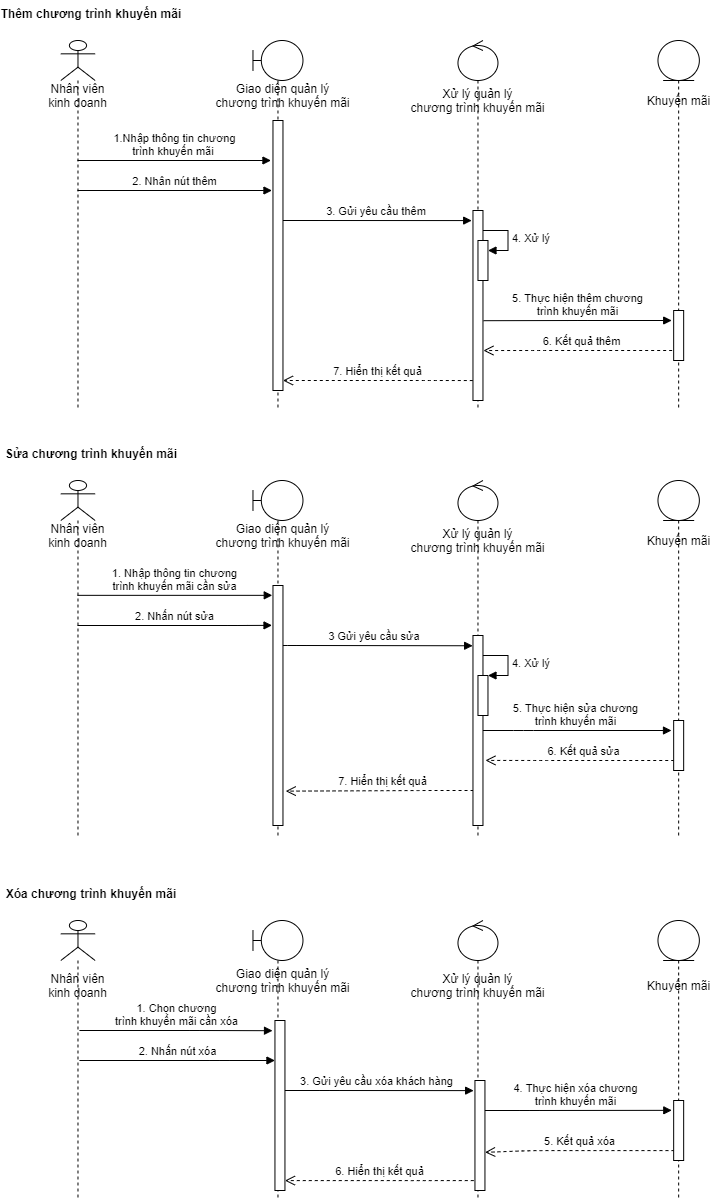

The diagram above was exported from draw.io. Its source (the exported page's mxGraphModel, read from the mxfile embedded in the PNG):
<mxGraphModel dx="868" dy="-1807" grid="1" gridSize="10" guides="1" tooltips="1" connect="1" arrows="1" fold="1" page="1" pageScale="1" pageWidth="850" pageHeight="1100" math="0" shadow="0">
  <root>
    <mxCell id="0RFkaigUf5F1-TcPOSUx-0" />
    <mxCell id="0RFkaigUf5F1-TcPOSUx-1" parent="0RFkaigUf5F1-TcPOSUx-0" />
    <mxCell id="pOffj7ld3kmALmr8E9hj-21" value="" style="shape=umlLifeline;participant=umlControl;perimeter=lifelinePerimeter;whiteSpace=wrap;html=1;container=0;collapsible=0;recursiveResize=0;verticalAlign=top;spacingTop=36;outlineConnect=0;" parent="0RFkaigUf5F1-TcPOSUx-1" vertex="1">
      <mxGeometry x="536.47" y="2520" width="40" height="370" as="geometry" />
    </mxCell>
    <mxCell id="pOffj7ld3kmALmr8E9hj-22" value="" style="shape=umlLifeline;participant=umlEntity;perimeter=lifelinePerimeter;whiteSpace=wrap;html=1;container=0;collapsible=0;recursiveResize=0;verticalAlign=top;spacingTop=36;outlineConnect=0;" parent="0RFkaigUf5F1-TcPOSUx-1" vertex="1">
      <mxGeometry x="736.47" y="2520" width="41.38" height="370" as="geometry" />
    </mxCell>
    <mxCell id="pOffj7ld3kmALmr8E9hj-23" value="1.Nhập thông tin chương&lt;br&gt;trình khuyến mãi&amp;nbsp;&lt;span style=&quot;color: rgba(0 , 0 , 0 , 0) ; font-family: monospace ; font-size: 0px ; background-color: rgb(248 , 249 , 250)&quot;&gt;%3CmxGraphModel%3E%3Croot%3E%3CmxCell%20id%3D%220%22%2F%3E%3CmxCell%20id%3D%221%22%20parent%3D%220%22%2F%3E%3CmxCell%20id%3D%222%22%20value%3D%22X%E1%BB%AD%20l%C3%BD%20qu%E1%BA%A3n%20l%C3%BD%26lt%3Bbr%26gt%3Bch%C6%B0%C6%A1ng%20tr%C3%ACnh%20khuy%E1%BA%BFn%20m%C3%A3i%22%20style%3D%22text%3Bhtml%3D1%3Balign%3Dcenter%3BverticalAlign%3Dmiddle%3Bresizable%3D0%3Bpoints%3D%5B%5D%3Bautosize%3D1%3B%22%20vertex%3D%221%22%20parent%3D%221%22%3E%3CmxGeometry%20x%3D%22481.47%22%20y%3D%222565%22%20width%3D%22150%22%20height%3D%2230%22%20as%3D%22geometry%22%2F%3E%3C%2FmxCell%3E%3CmxCell%20id%3D%223%22%20value%3D%22Giao%20di%E1%BB%87n%20qu%E1%BA%A3n%20l%C3%BD%26lt%3Bbr%26gt%3Bch%C6%B0%C6%A1ng%20tr%C3%ACnh%20khuy%E1%BA%BFn%20m%C3%A3i%22%20style%3D%22text%3Bhtml%3D1%3Balign%3Dcenter%3BverticalAlign%3Dmiddle%3Bresizable%3D0%3Bpoints%3D%5B%5D%3Bautosize%3D1%3B%22%20vertex%3D%221%22%20parent%3D%221%22%3E%3CmxGeometry%20x%3D%22286.47%22%20y%3D%222560.001379310345%22%20width%3D%22150%22%20height%3D%2230%22%20as%3D%22geometry%22%2F%3E%3C%2FmxCell%3E%3CmxCell%20id%3D%224%22%20value%3D%22Khuy%E1%BA%BFn%20m%C3%A3i%22%20style%3D%22text%3Bhtml%3D1%3Balign%3Dcenter%3BverticalAlign%3Dmiddle%3Bresizable%3D0%3Bpoints%3D%5B%5D%3Bautosize%3D1%3B%22%20vertex%3D%221%22%20parent%3D%221%22%3E%3CmxGeometry%20x%3D%22717.16%22%20y%3D%222570%22%20width%3D%2280%22%20height%3D%2220%22%20as%3D%22geometry%22%2F%3E%3C%2FmxCell%3E%3C%2Froot%3E%3C%2FmxGraphModel%3E c&lt;/span&gt;" style="html=1;verticalAlign=bottom;endArrow=block;" parent="0RFkaigUf5F1-TcPOSUx-1" source="pOffj7ld3kmALmr8E9hj-31" edge="1">
      <mxGeometry width="80" relative="1" as="geometry">
        <mxPoint x="386.47" y="2670" as="sourcePoint" />
        <mxPoint x="349.4699999999999" y="2640" as="targetPoint" />
        <Array as="points">
          <mxPoint x="316.47" y="2640" />
        </Array>
      </mxGeometry>
    </mxCell>
    <mxCell id="pOffj7ld3kmALmr8E9hj-24" value="2. Nhân nút thêm" style="html=1;verticalAlign=bottom;endArrow=block;" parent="0RFkaigUf5F1-TcPOSUx-1" source="pOffj7ld3kmALmr8E9hj-31" edge="1">
      <mxGeometry width="80" relative="1" as="geometry">
        <mxPoint x="296.47" y="2720" as="sourcePoint" />
        <mxPoint x="350.4699999999999" y="2670" as="targetPoint" />
        <Array as="points">
          <mxPoint x="296.47" y="2670" />
        </Array>
      </mxGeometry>
    </mxCell>
    <mxCell id="pOffj7ld3kmALmr8E9hj-25" value="3. Gửi yêu cầu thêm&amp;nbsp;" style="html=1;verticalAlign=bottom;endArrow=block;entryX=-0.128;entryY=0.053;entryDx=0;entryDy=0;entryPerimeter=0;" parent="0RFkaigUf5F1-TcPOSUx-1" target="pOffj7ld3kmALmr8E9hj-34" edge="1">
      <mxGeometry x="0.198" width="80" relative="1" as="geometry">
        <mxPoint x="396.4699999999999" y="2700" as="sourcePoint" />
        <mxPoint x="546.47" y="2701" as="targetPoint" />
        <Array as="points">
          <mxPoint x="356.47" y="2700" />
        </Array>
        <mxPoint as="offset" />
      </mxGeometry>
    </mxCell>
    <mxCell id="pOffj7ld3kmALmr8E9hj-26" value="4. Xử lý" style="edgeStyle=orthogonalEdgeStyle;html=1;align=left;spacingLeft=2;endArrow=block;rounded=0;entryX=1;entryY=0;" parent="0RFkaigUf5F1-TcPOSUx-1" edge="1">
      <mxGeometry relative="1" as="geometry">
        <mxPoint x="561.4699999999999" y="2710" as="sourcePoint" />
        <Array as="points">
          <mxPoint x="586.47" y="2710" />
        </Array>
        <mxPoint x="566.4699999999999" y="2730" as="targetPoint" />
      </mxGeometry>
    </mxCell>
    <mxCell id="pOffj7ld3kmALmr8E9hj-28" value="5. Thực hiện thêm chương&lt;br&gt;trình khuyến mãi" style="html=1;verticalAlign=bottom;endArrow=block;exitX=1.056;exitY=0.58;exitDx=0;exitDy=0;exitPerimeter=0;entryX=-0.196;entryY=0.2;entryDx=0;entryDy=0;entryPerimeter=0;" parent="0RFkaigUf5F1-TcPOSUx-1" source="pOffj7ld3kmALmr8E9hj-34" target="DpWulf20wfRjL0-Usorr-1" edge="1">
      <mxGeometry width="80" relative="1" as="geometry">
        <mxPoint x="566.47" y="2800" as="sourcePoint" />
        <mxPoint x="740" y="2800" as="targetPoint" />
        <Array as="points">
          <mxPoint x="656.47" y="2800" />
        </Array>
      </mxGeometry>
    </mxCell>
    <mxCell id="pOffj7ld3kmALmr8E9hj-29" value="6. Kết quả thêm" style="html=1;verticalAlign=bottom;endArrow=open;dashed=1;endSize=8;entryX=1.046;entryY=0.737;entryDx=0;entryDy=0;entryPerimeter=0;" parent="0RFkaigUf5F1-TcPOSUx-1" source="pOffj7ld3kmALmr8E9hj-22" target="pOffj7ld3kmALmr8E9hj-34" edge="1">
      <mxGeometry relative="1" as="geometry">
        <mxPoint x="476.47" y="2770" as="sourcePoint" />
        <mxPoint x="566.47" y="2830" as="targetPoint" />
        <Array as="points">
          <mxPoint x="616.47" y="2830" />
        </Array>
      </mxGeometry>
    </mxCell>
    <mxCell id="pOffj7ld3kmALmr8E9hj-30" value="7. Hiển thị kết quả" style="html=1;verticalAlign=bottom;endArrow=open;dashed=1;endSize=8;exitX=-0.017;exitY=0.895;exitDx=0;exitDy=0;exitPerimeter=0;" parent="0RFkaigUf5F1-TcPOSUx-1" source="pOffj7ld3kmALmr8E9hj-34" target="pOffj7ld3kmALmr8E9hj-37" edge="1">
      <mxGeometry relative="1" as="geometry">
        <mxPoint x="546.47" y="2860" as="sourcePoint" />
        <mxPoint x="376.47" y="2860" as="targetPoint" />
        <Array as="points">
          <mxPoint x="506.47" y="2860" />
        </Array>
      </mxGeometry>
    </mxCell>
    <mxCell id="pOffj7ld3kmALmr8E9hj-31" value="" style="shape=umlLifeline;participant=umlActor;perimeter=lifelinePerimeter;whiteSpace=wrap;html=1;container=1;collapsible=0;recursiveResize=0;verticalAlign=top;spacingTop=36;outlineConnect=0;size=40;" parent="0RFkaigUf5F1-TcPOSUx-1" vertex="1">
      <mxGeometry x="139.33" y="2520" width="34.29" height="370" as="geometry" />
    </mxCell>
    <mxCell id="pOffj7ld3kmALmr8E9hj-32" value="Nhân viên&lt;br&gt;kinh doanh" style="text;html=1;align=center;verticalAlign=middle;resizable=0;points=[];autosize=1;" parent="0RFkaigUf5F1-TcPOSUx-1" vertex="1">
      <mxGeometry x="121.47999999999999" y="2559.997142857143" width="70" height="30" as="geometry" />
    </mxCell>
    <mxCell id="pOffj7ld3kmALmr8E9hj-33" value="Xử lý quản lý&lt;br&gt;chương trình khuyến mãi" style="text;html=1;align=center;verticalAlign=middle;resizable=0;points=[];autosize=1;" parent="0RFkaigUf5F1-TcPOSUx-1" vertex="1">
      <mxGeometry x="481.47" y="2565" width="150" height="30" as="geometry" />
    </mxCell>
    <mxCell id="pOffj7ld3kmALmr8E9hj-34" value="" style="html=1;points=[];perimeter=orthogonalPerimeter;" parent="0RFkaigUf5F1-TcPOSUx-1" vertex="1">
      <mxGeometry x="551.47" y="2690" width="10" height="190" as="geometry" />
    </mxCell>
    <mxCell id="pOffj7ld3kmALmr8E9hj-35" value="" style="shape=umlLifeline;participant=umlBoundary;perimeter=lifelinePerimeter;whiteSpace=wrap;html=1;container=0;collapsible=0;recursiveResize=0;verticalAlign=top;spacingTop=36;outlineConnect=0;" parent="0RFkaigUf5F1-TcPOSUx-1" vertex="1">
      <mxGeometry x="331.47" y="2520" width="50" height="370" as="geometry" />
    </mxCell>
    <mxCell id="pOffj7ld3kmALmr8E9hj-36" value="Giao diện quản lý&lt;br&gt;chương trình khuyến mãi" style="text;html=1;align=center;verticalAlign=middle;resizable=0;points=[];autosize=1;" parent="0RFkaigUf5F1-TcPOSUx-1" vertex="1">
      <mxGeometry x="286.47" y="2560.001379310345" width="150" height="30" as="geometry" />
    </mxCell>
    <mxCell id="pOffj7ld3kmALmr8E9hj-37" value="" style="html=1;points=[];perimeter=orthogonalPerimeter;" parent="0RFkaigUf5F1-TcPOSUx-1" vertex="1">
      <mxGeometry x="351.47" y="2600" width="10" height="270" as="geometry" />
    </mxCell>
    <mxCell id="pOffj7ld3kmALmr8E9hj-38" value="" style="html=1;points=[];perimeter=orthogonalPerimeter;" parent="0RFkaigUf5F1-TcPOSUx-1" vertex="1">
      <mxGeometry x="556.47" y="2720" width="10" height="40" as="geometry" />
    </mxCell>
    <mxCell id="pOffj7ld3kmALmr8E9hj-39" value="Khuyến mãi" style="text;html=1;align=center;verticalAlign=middle;resizable=0;points=[];autosize=1;" parent="0RFkaigUf5F1-TcPOSUx-1" vertex="1">
      <mxGeometry x="717.16" y="2570" width="80" height="20" as="geometry" />
    </mxCell>
    <mxCell id="pOffj7ld3kmALmr8E9hj-41" value="" style="shape=umlLifeline;participant=umlControl;perimeter=lifelinePerimeter;whiteSpace=wrap;html=1;container=0;collapsible=0;recursiveResize=0;verticalAlign=top;spacingTop=36;outlineConnect=0;" parent="0RFkaigUf5F1-TcPOSUx-1" vertex="1">
      <mxGeometry x="536.4699999999999" y="2960" width="40" height="355" as="geometry" />
    </mxCell>
    <mxCell id="pOffj7ld3kmALmr8E9hj-42" value="" style="shape=umlLifeline;participant=umlEntity;perimeter=lifelinePerimeter;whiteSpace=wrap;html=1;container=0;collapsible=0;recursiveResize=0;verticalAlign=top;spacingTop=36;outlineConnect=0;" parent="0RFkaigUf5F1-TcPOSUx-1" vertex="1">
      <mxGeometry x="736.4699999999999" y="2960" width="41.38" height="355" as="geometry" />
    </mxCell>
    <mxCell id="pOffj7ld3kmALmr8E9hj-43" value="" style="shape=umlLifeline;participant=umlActor;perimeter=lifelinePerimeter;whiteSpace=wrap;html=1;container=1;collapsible=0;recursiveResize=0;verticalAlign=top;spacingTop=36;outlineConnect=0;size=40;" parent="0RFkaigUf5F1-TcPOSUx-1" vertex="1">
      <mxGeometry x="139.33" y="2960" width="34.29" height="355" as="geometry" />
    </mxCell>
    <mxCell id="pOffj7ld3kmALmr8E9hj-46" value="" style="shape=umlLifeline;participant=umlBoundary;perimeter=lifelinePerimeter;whiteSpace=wrap;html=1;container=0;collapsible=0;recursiveResize=0;verticalAlign=top;spacingTop=36;outlineConnect=0;" parent="0RFkaigUf5F1-TcPOSUx-1" vertex="1">
      <mxGeometry x="331.4700000000001" y="2960" width="50" height="355" as="geometry" />
    </mxCell>
    <mxCell id="pOffj7ld3kmALmr8E9hj-48" value="1. Nhập thông tin chương&lt;br&gt;trình khuyến mãi cần sửa" style="html=1;verticalAlign=bottom;endArrow=block;entryX=-0.071;entryY=0.041;entryDx=0;entryDy=0;entryPerimeter=0;" parent="0RFkaigUf5F1-TcPOSUx-1" target="pOffj7ld3kmALmr8E9hj-55" edge="1">
      <mxGeometry width="80" relative="1" as="geometry">
        <mxPoint x="155.97500000000016" y="3074.84" as="sourcePoint" />
        <mxPoint x="346.4700000000001" y="3075" as="targetPoint" />
      </mxGeometry>
    </mxCell>
    <mxCell id="pOffj7ld3kmALmr8E9hj-49" value="2. Nhấn nút sửa" style="html=1;verticalAlign=bottom;endArrow=block;entryX=-0.095;entryY=0.166;entryDx=0;entryDy=0;entryPerimeter=0;" parent="0RFkaigUf5F1-TcPOSUx-1" target="pOffj7ld3kmALmr8E9hj-55" edge="1">
      <mxGeometry width="80" relative="1" as="geometry">
        <mxPoint x="155.97500000000016" y="3105" as="sourcePoint" />
        <mxPoint x="346.4700000000001" y="3103" as="targetPoint" />
        <Array as="points">
          <mxPoint x="316.4700000000001" y="3105" />
        </Array>
      </mxGeometry>
    </mxCell>
    <mxCell id="pOffj7ld3kmALmr8E9hj-50" value="3 Gửi yêu cầu sửa&amp;nbsp;" style="html=1;verticalAlign=bottom;endArrow=block;entryX=-0.031;entryY=0.054;entryDx=0;entryDy=0;entryPerimeter=0;" parent="0RFkaigUf5F1-TcPOSUx-1" target="pOffj7ld3kmALmr8E9hj-56" edge="1">
      <mxGeometry width="80" relative="1" as="geometry">
        <mxPoint x="355.9700000000002" y="3125" as="sourcePoint" />
        <mxPoint x="547.16" y="3125" as="targetPoint" />
        <Array as="points">
          <mxPoint x="375.4700000000001" y="3125" />
        </Array>
      </mxGeometry>
    </mxCell>
    <mxCell id="pOffj7ld3kmALmr8E9hj-52" value="5. Thực hiện sửa chương&lt;br&gt;trình khuyến mãi" style="html=1;verticalAlign=bottom;endArrow=block;" parent="0RFkaigUf5F1-TcPOSUx-1" edge="1">
      <mxGeometry width="80" relative="1" as="geometry">
        <mxPoint x="558.04" y="3210" as="sourcePoint" />
        <mxPoint x="750" y="3210" as="targetPoint" />
        <Array as="points">
          <mxPoint x="602.07" y="3210" />
        </Array>
      </mxGeometry>
    </mxCell>
    <mxCell id="pOffj7ld3kmALmr8E9hj-53" value="6. Kết quả sửa" style="html=1;verticalAlign=bottom;endArrow=open;dashed=1;endSize=8;entryX=1.04;entryY=0.789;entryDx=0;entryDy=0;entryPerimeter=0;" parent="0RFkaigUf5F1-TcPOSUx-1" edge="1">
      <mxGeometry relative="1" as="geometry">
        <mxPoint x="758.73" y="3240" as="sourcePoint" />
        <mxPoint x="563.9399999999999" y="3239.91" as="targetPoint" />
        <Array as="points">
          <mxPoint x="615.94" y="3240" />
        </Array>
      </mxGeometry>
    </mxCell>
    <mxCell id="pOffj7ld3kmALmr8E9hj-54" value="7. Hiển thị kết quả" style="html=1;verticalAlign=bottom;endArrow=open;dashed=1;endSize=8;entryX=1.067;entryY=0.961;entryDx=0;entryDy=0;entryPerimeter=0;" parent="0RFkaigUf5F1-TcPOSUx-1" edge="1">
      <mxGeometry relative="1" as="geometry">
        <mxPoint x="558.04" y="3270" as="sourcePoint" />
        <mxPoint x="364.2100000000001" y="3270.64" as="targetPoint" />
        <Array as="points">
          <mxPoint x="505.94000000000017" y="3270" />
        </Array>
      </mxGeometry>
    </mxCell>
    <mxCell id="pOffj7ld3kmALmr8E9hj-55" value="" style="html=1;points=[];perimeter=orthogonalPerimeter;" parent="0RFkaigUf5F1-TcPOSUx-1" vertex="1">
      <mxGeometry x="351.4700000000001" y="3065" width="10" height="240" as="geometry" />
    </mxCell>
    <mxCell id="pOffj7ld3kmALmr8E9hj-56" value="" style="html=1;points=[];perimeter=orthogonalPerimeter;" parent="0RFkaigUf5F1-TcPOSUx-1" vertex="1">
      <mxGeometry x="551.4699999999999" y="3115" width="10" height="190" as="geometry" />
    </mxCell>
    <mxCell id="pOffj7ld3kmALmr8E9hj-57" value="" style="group" parent="0RFkaigUf5F1-TcPOSUx-1" vertex="1" connectable="0">
      <mxGeometry x="556.4699999999999" y="3135" width="30" height="60" as="geometry" />
    </mxCell>
    <mxCell id="pOffj7ld3kmALmr8E9hj-58" value="" style="html=1;points=[];perimeter=orthogonalPerimeter;" parent="pOffj7ld3kmALmr8E9hj-57" vertex="1">
      <mxGeometry y="20" width="10" height="40" as="geometry" />
    </mxCell>
    <mxCell id="pOffj7ld3kmALmr8E9hj-59" value="4. Xử lý" style="edgeStyle=orthogonalEdgeStyle;html=1;align=left;spacingLeft=2;endArrow=block;rounded=0;entryX=1;entryY=0;" parent="pOffj7ld3kmALmr8E9hj-57" target="pOffj7ld3kmALmr8E9hj-58" edge="1">
      <mxGeometry relative="1" as="geometry">
        <mxPoint x="5" as="sourcePoint" />
        <Array as="points">
          <mxPoint x="30" />
        </Array>
      </mxGeometry>
    </mxCell>
    <mxCell id="pOffj7ld3kmALmr8E9hj-60" value="" style="shape=umlLifeline;participant=umlControl;perimeter=lifelinePerimeter;whiteSpace=wrap;html=1;container=0;collapsible=0;recursiveResize=0;verticalAlign=top;spacingTop=36;outlineConnect=0;" parent="0RFkaigUf5F1-TcPOSUx-1" vertex="1">
      <mxGeometry x="536.4699999999998" y="3400" width="40" height="280" as="geometry" />
    </mxCell>
    <mxCell id="pOffj7ld3kmALmr8E9hj-61" value="" style="shape=umlLifeline;participant=umlEntity;perimeter=lifelinePerimeter;whiteSpace=wrap;html=1;container=0;collapsible=0;recursiveResize=0;verticalAlign=top;spacingTop=36;outlineConnect=0;" parent="0RFkaigUf5F1-TcPOSUx-1" vertex="1">
      <mxGeometry x="736.4699999999998" y="3400" width="41.38" height="280" as="geometry" />
    </mxCell>
    <mxCell id="pOffj7ld3kmALmr8E9hj-62" value="" style="shape=umlLifeline;participant=umlActor;perimeter=lifelinePerimeter;whiteSpace=wrap;html=1;container=1;collapsible=0;recursiveResize=0;verticalAlign=top;spacingTop=36;outlineConnect=0;size=40;" parent="0RFkaigUf5F1-TcPOSUx-1" vertex="1">
      <mxGeometry x="139.33" y="3400" width="34.29" height="280" as="geometry" />
    </mxCell>
    <mxCell id="pOffj7ld3kmALmr8E9hj-63" value="Nhân viên&lt;br&gt;kinh doanh" style="text;html=1;align=center;verticalAlign=middle;resizable=0;points=[];autosize=1;" parent="0RFkaigUf5F1-TcPOSUx-1" vertex="1">
      <mxGeometry x="121.47" y="3449.997142857143" width="70" height="30" as="geometry" />
    </mxCell>
    <mxCell id="pOffj7ld3kmALmr8E9hj-66" value="" style="shape=umlLifeline;participant=umlBoundary;perimeter=lifelinePerimeter;whiteSpace=wrap;html=1;container=0;collapsible=0;recursiveResize=0;verticalAlign=top;spacingTop=36;outlineConnect=0;" parent="0RFkaigUf5F1-TcPOSUx-1" vertex="1">
      <mxGeometry x="331.46999999999997" y="3400" width="50" height="280" as="geometry" />
    </mxCell>
    <mxCell id="pOffj7ld3kmALmr8E9hj-68" value="1. Chọn chương&lt;br&gt;trình khuyến mãi cần xóa" style="html=1;verticalAlign=bottom;endArrow=block;entryX=-0.243;entryY=0.06;entryDx=0;entryDy=0;entryPerimeter=0;" parent="0RFkaigUf5F1-TcPOSUx-1" target="pOffj7ld3kmALmr8E9hj-74" edge="1">
      <mxGeometry width="80" relative="1" as="geometry">
        <mxPoint x="157.95499999999996" y="3510" as="sourcePoint" />
        <mxPoint x="338.45" y="3510" as="targetPoint" />
        <Array as="points">
          <mxPoint x="278.45" y="3510" />
        </Array>
      </mxGeometry>
    </mxCell>
    <mxCell id="pOffj7ld3kmALmr8E9hj-69" value="2. Nhấn nút xóa" style="html=1;verticalAlign=bottom;endArrow=block;" parent="0RFkaigUf5F1-TcPOSUx-1" target="pOffj7ld3kmALmr8E9hj-74" edge="1">
      <mxGeometry width="80" relative="1" as="geometry">
        <mxPoint x="157.95499999999996" y="3540" as="sourcePoint" />
        <mxPoint x="348.45" y="3540" as="targetPoint" />
        <Array as="points">
          <mxPoint x="298.45" y="3540" />
        </Array>
      </mxGeometry>
    </mxCell>
    <mxCell id="pOffj7ld3kmALmr8E9hj-70" value="3. Gửi yêu cầu xóa khách hàng" style="html=1;verticalAlign=bottom;endArrow=block;entryX=-0.129;entryY=0.092;entryDx=0;entryDy=0;entryPerimeter=0;" parent="0RFkaigUf5F1-TcPOSUx-1" target="pOffj7ld3kmALmr8E9hj-75" edge="1">
      <mxGeometry width="80" relative="1" as="geometry">
        <mxPoint x="357.95" y="3570" as="sourcePoint" />
        <mxPoint x="548.4499999999998" y="3570" as="targetPoint" />
        <Array as="points">
          <mxPoint x="408.45" y="3570" />
        </Array>
      </mxGeometry>
    </mxCell>
    <mxCell id="pOffj7ld3kmALmr8E9hj-71" value="4. Thực hiện xóa chương&lt;br&gt;trình khuyến mãi" style="html=1;verticalAlign=bottom;endArrow=block;entryX=-0.187;entryY=0.164;entryDx=0;entryDy=0;entryPerimeter=0;" parent="0RFkaigUf5F1-TcPOSUx-1" edge="1" target="DpWulf20wfRjL0-Usorr-3">
      <mxGeometry width="80" relative="1" as="geometry">
        <mxPoint x="557.9499999999998" y="3590" as="sourcePoint" />
        <mxPoint x="740" y="3590" as="targetPoint" />
        <Array as="points">
          <mxPoint x="608.4499999999998" y="3590" />
        </Array>
      </mxGeometry>
    </mxCell>
    <mxCell id="pOffj7ld3kmALmr8E9hj-72" value="5. Kết quả xóa" style="html=1;verticalAlign=bottom;endArrow=open;dashed=1;endSize=8;entryX=1.014;entryY=0.653;entryDx=0;entryDy=0;entryPerimeter=0;" parent="0RFkaigUf5F1-TcPOSUx-1" target="pOffj7ld3kmALmr8E9hj-75" edge="1">
      <mxGeometry relative="1" as="geometry">
        <mxPoint x="752.9699999999998" y="3630.09" as="sourcePoint" />
        <mxPoint x="578.4499999999998" y="3630" as="targetPoint" />
        <Array as="points">
          <mxPoint x="610.1799999999998" y="3630.09" />
        </Array>
      </mxGeometry>
    </mxCell>
    <mxCell id="pOffj7ld3kmALmr8E9hj-73" value="6. Hiển thị kết quả" style="html=1;verticalAlign=bottom;endArrow=open;dashed=1;endSize=8;" parent="0RFkaigUf5F1-TcPOSUx-1" target="pOffj7ld3kmALmr8E9hj-74" edge="1">
      <mxGeometry relative="1" as="geometry">
        <mxPoint x="552.2799999999997" y="3660.09" as="sourcePoint" />
        <mxPoint x="378.45" y="3661" as="targetPoint" />
        <Array as="points">
          <mxPoint x="500.18" y="3660.09" />
        </Array>
      </mxGeometry>
    </mxCell>
    <mxCell id="pOffj7ld3kmALmr8E9hj-74" value="" style="html=1;points=[];perimeter=orthogonalPerimeter;" parent="0RFkaigUf5F1-TcPOSUx-1" vertex="1">
      <mxGeometry x="353.45" y="3500" width="10" height="170" as="geometry" />
    </mxCell>
    <mxCell id="pOffj7ld3kmALmr8E9hj-75" value="" style="html=1;points=[];perimeter=orthogonalPerimeter;" parent="0RFkaigUf5F1-TcPOSUx-1" vertex="1">
      <mxGeometry x="553.4499999999998" y="3560" width="10" height="110" as="geometry" />
    </mxCell>
    <mxCell id="pOffj7ld3kmALmr8E9hj-76" value="Thêm chương trình khuyến mãi" style="text;align=center;fontStyle=1;verticalAlign=middle;spacingLeft=3;spacingRight=3;strokeColor=none;rotatable=0;points=[[0,0.5],[1,0.5]];portConstraint=eastwest;" parent="0RFkaigUf5F1-TcPOSUx-1" vertex="1">
      <mxGeometry x="130" y="2480" width="80" height="26" as="geometry" />
    </mxCell>
    <mxCell id="pOffj7ld3kmALmr8E9hj-78" value="Sửa chương trình khuyến mãi" style="text;align=center;fontStyle=1;verticalAlign=middle;spacingLeft=3;spacingRight=3;strokeColor=none;rotatable=0;points=[[0,0.5],[1,0.5]];portConstraint=eastwest;" parent="0RFkaigUf5F1-TcPOSUx-1" vertex="1">
      <mxGeometry x="130" y="2920" width="80" height="26" as="geometry" />
    </mxCell>
    <mxCell id="pOffj7ld3kmALmr8E9hj-79" value="Xóa chương trình khuyến mãi" style="text;align=center;fontStyle=1;verticalAlign=middle;spacingLeft=3;spacingRight=3;strokeColor=none;rotatable=0;points=[[0,0.5],[1,0.5]];portConstraint=eastwest;" parent="0RFkaigUf5F1-TcPOSUx-1" vertex="1">
      <mxGeometry x="130" y="3360" width="80" height="26" as="geometry" />
    </mxCell>
    <mxCell id="pOffj7ld3kmALmr8E9hj-81" value="Xử lý quản lý&lt;br&gt;chương trình khuyến mãi" style="text;html=1;align=center;verticalAlign=middle;resizable=0;points=[];autosize=1;" parent="0RFkaigUf5F1-TcPOSUx-1" vertex="1">
      <mxGeometry x="481.47" y="3005" width="150" height="30" as="geometry" />
    </mxCell>
    <mxCell id="pOffj7ld3kmALmr8E9hj-82" value="Giao diện quản lý&lt;br&gt;chương trình khuyến mãi" style="text;html=1;align=center;verticalAlign=middle;resizable=0;points=[];autosize=1;" parent="0RFkaigUf5F1-TcPOSUx-1" vertex="1">
      <mxGeometry x="286.47" y="3000.001379310345" width="150" height="30" as="geometry" />
    </mxCell>
    <mxCell id="pOffj7ld3kmALmr8E9hj-83" value="Khuyến mãi" style="text;html=1;align=center;verticalAlign=middle;resizable=0;points=[];autosize=1;" parent="0RFkaigUf5F1-TcPOSUx-1" vertex="1">
      <mxGeometry x="717.16" y="3010" width="80" height="20" as="geometry" />
    </mxCell>
    <mxCell id="pOffj7ld3kmALmr8E9hj-84" value="Xử lý quản lý&lt;br&gt;chương trình khuyến mãi" style="text;html=1;align=center;verticalAlign=middle;resizable=0;points=[];autosize=1;" parent="0RFkaigUf5F1-TcPOSUx-1" vertex="1">
      <mxGeometry x="481.47" y="3450" width="150" height="30" as="geometry" />
    </mxCell>
    <mxCell id="pOffj7ld3kmALmr8E9hj-85" value="Giao diện quản lý&lt;br&gt;chương trình khuyến mãi" style="text;html=1;align=center;verticalAlign=middle;resizable=0;points=[];autosize=1;" parent="0RFkaigUf5F1-TcPOSUx-1" vertex="1">
      <mxGeometry x="286.47" y="3445.001379310345" width="150" height="30" as="geometry" />
    </mxCell>
    <mxCell id="pOffj7ld3kmALmr8E9hj-86" value="Khuyến mãi" style="text;html=1;align=center;verticalAlign=middle;resizable=0;points=[];autosize=1;" parent="0RFkaigUf5F1-TcPOSUx-1" vertex="1">
      <mxGeometry x="717.16" y="3455" width="80" height="20" as="geometry" />
    </mxCell>
    <mxCell id="DpWulf20wfRjL0-Usorr-0" value="Nhân viên&lt;br&gt;kinh doanh" style="text;html=1;align=center;verticalAlign=middle;resizable=0;points=[];autosize=1;" vertex="1" parent="0RFkaigUf5F1-TcPOSUx-1">
      <mxGeometry x="121.47" y="2999.997142857143" width="70" height="30" as="geometry" />
    </mxCell>
    <mxCell id="DpWulf20wfRjL0-Usorr-1" value="" style="html=1;points=[];perimeter=orthogonalPerimeter;" vertex="1" parent="0RFkaigUf5F1-TcPOSUx-1">
      <mxGeometry x="752.16" y="2790" width="10" height="50" as="geometry" />
    </mxCell>
    <mxCell id="DpWulf20wfRjL0-Usorr-2" value="" style="html=1;points=[];perimeter=orthogonalPerimeter;" vertex="1" parent="0RFkaigUf5F1-TcPOSUx-1">
      <mxGeometry x="752.16" y="3200" width="10" height="50" as="geometry" />
    </mxCell>
    <mxCell id="DpWulf20wfRjL0-Usorr-3" value="" style="html=1;points=[];perimeter=orthogonalPerimeter;" vertex="1" parent="0RFkaigUf5F1-TcPOSUx-1">
      <mxGeometry x="752.16" y="3580" width="10" height="60" as="geometry" />
    </mxCell>
  </root>
</mxGraphModel>